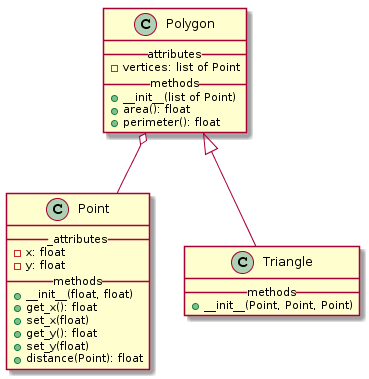

The diagram above was rendered by PlantUML. Its source (embedded in the PNG):
@startuml
class Point { 
    ___attributes__
    - x: float
    - y: float
    
    __methods__
    
    +__init__(float, float)
    +get_x(): float
    +set_x(float)
    +get_y(): float
    +set_y(float)
    +distance(Point): float
}

class Polygon { 
  __attributes__
  - vertices: list of Point

  __methods__

  +__init__(list of Point)
  +area(): float
  +perimeter(): float
}

class Triangle {
    __methods__
    + __init__(Point, Point, Point)
}

Polygon <|-- Triangle
Polygon o-- Point
@enduml